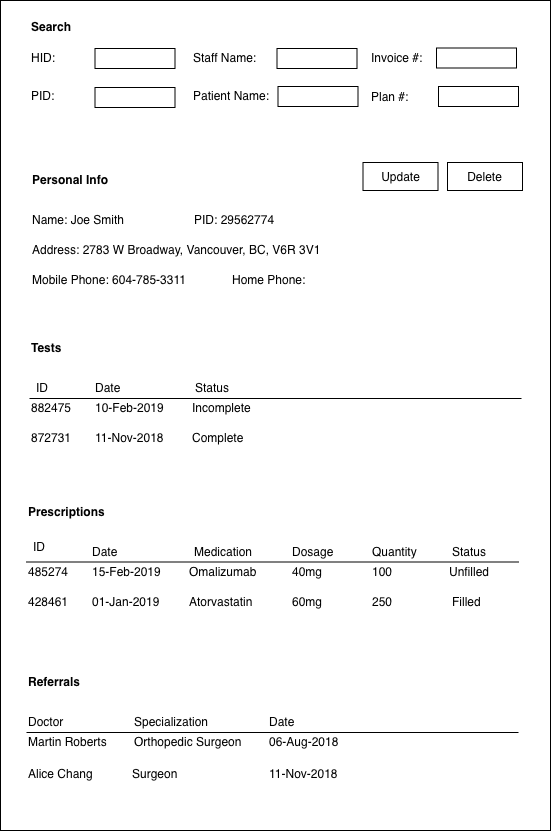

The diagram above was exported from draw.io. Its source (the exported page's mxGraphModel, read from the mxfile embedded in the PNG):
<mxGraphModel dx="758" dy="525" grid="1" gridSize="10" guides="1" tooltips="1" connect="1" arrows="1" fold="1" page="1" pageScale="1" pageWidth="826" pageHeight="1169" background="#ffffff" math="0" shadow="0">
  <root>
    <mxCell id="0" />
    <mxCell id="1" parent="0" />
    <mxCell id="2" value="" style="rounded=0;whiteSpace=wrap;html=1;fillColor=none;fontColor=#000000;" vertex="1" parent="1">
      <mxGeometry x="10" y="10" width="550" height="830" as="geometry" />
    </mxCell>
    <mxCell id="3" value="PID:" style="text;html=1;resizable=0;points=[];autosize=1;align=left;verticalAlign=top;spacingTop=-4;" vertex="1" parent="1">
      <mxGeometry x="39" y="96" width="40" height="20" as="geometry" />
    </mxCell>
    <mxCell id="4" value="Patient Name:" style="text;html=1;resizable=0;points=[];autosize=1;align=left;verticalAlign=top;spacingTop=-4;" vertex="1" parent="1">
      <mxGeometry x="201" y="96" width="90" height="20" as="geometry" />
    </mxCell>
    <mxCell id="5" value="" style="rounded=0;whiteSpace=wrap;html=1;fillColor=none;" vertex="1" parent="1">
      <mxGeometry x="104.5" y="97" width="80" height="20" as="geometry" />
    </mxCell>
    <mxCell id="6" value="" style="rounded=0;whiteSpace=wrap;html=1;fillColor=none;" vertex="1" parent="1">
      <mxGeometry x="287.5" y="96" width="80" height="20" as="geometry" />
    </mxCell>
    <mxCell id="7" value="&lt;b&gt;Personal Info&lt;/b&gt;" style="text;html=1;resizable=0;points=[];autosize=1;align=left;verticalAlign=top;spacingTop=-4;" vertex="1" parent="1">
      <mxGeometry x="40" y="180" width="90" height="20" as="geometry" />
    </mxCell>
    <mxCell id="8" value="Name: Joe Smith" style="text;html=1;resizable=0;points=[];autosize=1;align=left;verticalAlign=top;spacingTop=-4;" vertex="1" parent="1">
      <mxGeometry x="40" y="220" width="110" height="20" as="geometry" />
    </mxCell>
    <mxCell id="9" value="Address: 2783 W Broadway, Vancouver, BC, V6R 3V1" style="text;html=1;resizable=0;points=[];autosize=1;align=left;verticalAlign=top;spacingTop=-4;" vertex="1" parent="1">
      <mxGeometry x="40" y="250" width="300" height="20" as="geometry" />
    </mxCell>
    <mxCell id="10" value="Mobile Phone: 604-785-3311" style="text;html=1;resizable=0;points=[];autosize=1;align=left;verticalAlign=top;spacingTop=-4;" vertex="1" parent="1">
      <mxGeometry x="40" y="280" width="170" height="20" as="geometry" />
    </mxCell>
    <mxCell id="11" value="Home Phone:&amp;nbsp;" style="text;html=1;resizable=0;points=[];autosize=1;align=left;verticalAlign=top;spacingTop=-4;" vertex="1" parent="1">
      <mxGeometry x="240" y="280" width="90" height="20" as="geometry" />
    </mxCell>
    <mxCell id="12" value="PID:&amp;nbsp;29562774" style="text;html=1;resizable=0;points=[];autosize=1;align=left;verticalAlign=top;spacingTop=-4;" vertex="1" parent="1">
      <mxGeometry x="201.5" y="220" width="100" height="20" as="geometry" />
    </mxCell>
    <mxCell id="13" value="Tests" style="text;html=1;resizable=0;points=[];autosize=1;align=left;verticalAlign=top;spacingTop=-4;fontStyle=1" vertex="1" parent="1">
      <mxGeometry x="39" y="348" width="40" height="20" as="geometry" />
    </mxCell>
    <mxCell id="14" value="Date" style="text;html=1;resizable=0;points=[];autosize=1;align=left;verticalAlign=top;spacingTop=-4;" vertex="1" parent="1">
      <mxGeometry x="103" y="388" width="40" height="20" as="geometry" />
    </mxCell>
    <mxCell id="15" value="" style="endArrow=none;html=1;" edge="1" parent="1">
      <mxGeometry width="50" height="50" relative="1" as="geometry">
        <mxPoint x="39" y="408" as="sourcePoint" />
        <mxPoint x="531" y="408" as="targetPoint" />
      </mxGeometry>
    </mxCell>
    <mxCell id="16" value="10-Feb-2019" style="text;html=1;resizable=0;points=[];autosize=1;align=left;verticalAlign=top;spacingTop=-4;" vertex="1" parent="1">
      <mxGeometry x="103" y="408" width="80" height="20" as="geometry" />
    </mxCell>
    <mxCell id="17" value="11-Nov-2018" style="text;html=1;resizable=0;points=[];autosize=1;align=left;verticalAlign=top;spacingTop=-4;" vertex="1" parent="1">
      <mxGeometry x="103" y="438" width="80" height="20" as="geometry" />
    </mxCell>
    <mxCell id="18" value="Status" style="text;html=1;resizable=0;points=[];autosize=1;align=left;verticalAlign=top;spacingTop=-4;" vertex="1" parent="1">
      <mxGeometry x="203" y="388" width="50" height="20" as="geometry" />
    </mxCell>
    <mxCell id="19" value="Incomplete" style="text;html=1;resizable=0;points=[];autosize=1;align=left;verticalAlign=top;spacingTop=-4;" vertex="1" parent="1">
      <mxGeometry x="199.5" y="408" width="70" height="20" as="geometry" />
    </mxCell>
    <mxCell id="20" value="Complete" style="text;html=1;resizable=0;points=[];autosize=1;align=left;verticalAlign=top;spacingTop=-4;" vertex="1" parent="1">
      <mxGeometry x="199.5" y="438" width="70" height="20" as="geometry" />
    </mxCell>
    <mxCell id="21" value="ID" style="text;html=1;resizable=0;points=[];autosize=1;align=left;verticalAlign=top;spacingTop=-4;" vertex="1" parent="1">
      <mxGeometry x="44" y="388" width="30" height="20" as="geometry" />
    </mxCell>
    <mxCell id="22" value="882475" style="text;html=1;resizable=0;points=[];autosize=1;align=left;verticalAlign=top;spacingTop=-4;fontStyle=0;fontColor=#000000;" vertex="1" parent="1">
      <mxGeometry x="39" y="408" width="60" height="20" as="geometry" />
    </mxCell>
    <mxCell id="23" value="872731" style="text;html=1;resizable=0;points=[];autosize=1;align=left;verticalAlign=top;spacingTop=-4;fontColor=#000000;fontStyle=0" vertex="1" parent="1">
      <mxGeometry x="39" y="438" width="60" height="20" as="geometry" />
    </mxCell>
    <mxCell id="24" value="Referrals" style="text;html=1;resizable=0;points=[];autosize=1;align=left;verticalAlign=top;spacingTop=-4;fontStyle=1" vertex="1" parent="1">
      <mxGeometry x="36" y="682" width="60" height="20" as="geometry" />
    </mxCell>
    <mxCell id="25" value="Specialization" style="text;html=1;resizable=0;points=[];autosize=1;align=left;verticalAlign=top;spacingTop=-4;" vertex="1" parent="1">
      <mxGeometry x="141.5" y="722" width="90" height="20" as="geometry" />
    </mxCell>
    <mxCell id="26" value="" style="endArrow=none;html=1;" edge="1" parent="1">
      <mxGeometry width="50" height="50" relative="1" as="geometry">
        <mxPoint x="36" y="742" as="sourcePoint" />
        <mxPoint x="528" y="742" as="targetPoint" />
      </mxGeometry>
    </mxCell>
    <mxCell id="27" value="06-Aug-2018" style="text;html=1;resizable=0;points=[];autosize=1;align=left;verticalAlign=top;spacingTop=-4;" vertex="1" parent="1">
      <mxGeometry x="276.5" y="742" width="80" height="20" as="geometry" />
    </mxCell>
    <mxCell id="28" value="11-Nov-2018" style="text;html=1;resizable=0;points=[];autosize=1;align=left;verticalAlign=top;spacingTop=-4;" vertex="1" parent="1">
      <mxGeometry x="276.5" y="774" width="80" height="20" as="geometry" />
    </mxCell>
    <mxCell id="29" value="Date" style="text;html=1;resizable=0;points=[];autosize=1;align=left;verticalAlign=top;spacingTop=-4;" vertex="1" parent="1">
      <mxGeometry x="276.5" y="722" width="40" height="20" as="geometry" />
    </mxCell>
    <mxCell id="30" value="Doctor" style="text;html=1;resizable=0;points=[];autosize=1;align=left;verticalAlign=top;spacingTop=-4;" vertex="1" parent="1">
      <mxGeometry x="36" y="722" width="50" height="20" as="geometry" />
    </mxCell>
    <mxCell id="31" value="Orthopedic Surgeon" style="text;html=1;resizable=0;points=[];autosize=1;align=left;verticalAlign=top;spacingTop=-4;fontColor=#000000;" vertex="1" parent="1">
      <mxGeometry x="141.5" y="742" width="120" height="20" as="geometry" />
    </mxCell>
    <mxCell id="32" value="Martin Roberts" style="text;html=1;resizable=0;points=[];autosize=1;align=left;verticalAlign=top;spacingTop=-4;fontColor=#000000;" vertex="1" parent="1">
      <mxGeometry x="36" y="742" width="90" height="20" as="geometry" />
    </mxCell>
    <mxCell id="33" value="Alice Chang" style="text;html=1;resizable=0;points=[];autosize=1;align=left;verticalAlign=top;spacingTop=-4;fontColor=#000000;" vertex="1" parent="1">
      <mxGeometry x="36" y="774" width="80" height="20" as="geometry" />
    </mxCell>
    <mxCell id="34" value="Surgeon" style="text;html=1;resizable=0;points=[];autosize=1;align=left;verticalAlign=top;spacingTop=-4;fontColor=#000000;" vertex="1" parent="1">
      <mxGeometry x="140" y="774" width="60" height="20" as="geometry" />
    </mxCell>
    <mxCell id="35" value="HID:" style="text;html=1;resizable=0;points=[];autosize=1;align=left;verticalAlign=top;spacingTop=-4;fontColor=#000000;" vertex="1" parent="1">
      <mxGeometry x="39" y="58" width="40" height="20" as="geometry" />
    </mxCell>
    <mxCell id="36" value="Invoice #:" style="text;html=1;resizable=0;points=[];autosize=1;align=left;verticalAlign=top;spacingTop=-4;fontColor=#000000;" vertex="1" parent="1">
      <mxGeometry x="379" y="57.5" width="70" height="20" as="geometry" />
    </mxCell>
    <mxCell id="37" value="Staff Name:" style="text;html=1;resizable=0;points=[];autosize=1;align=left;verticalAlign=top;spacingTop=-4;fontColor=#000000;" vertex="1" parent="1">
      <mxGeometry x="201" y="58" width="80" height="20" as="geometry" />
    </mxCell>
    <mxCell id="38" value="" style="rounded=0;whiteSpace=wrap;html=1;fillColor=none;" vertex="1" parent="1">
      <mxGeometry x="286.5" y="58" width="80" height="20" as="geometry" />
    </mxCell>
    <mxCell id="39" value="" style="rounded=0;whiteSpace=wrap;html=1;fillColor=none;" vertex="1" parent="1">
      <mxGeometry x="104.5" y="58" width="80" height="20" as="geometry" />
    </mxCell>
    <mxCell id="40" value="" style="rounded=0;whiteSpace=wrap;html=1;fillColor=none;" vertex="1" parent="1">
      <mxGeometry x="448" y="96" width="80" height="20" as="geometry" />
    </mxCell>
    <mxCell id="41" value="&lt;b&gt;Search&lt;/b&gt;" style="text;html=1;resizable=0;points=[];autosize=1;align=left;verticalAlign=top;spacingTop=-4;fontColor=#000000;" vertex="1" parent="1">
      <mxGeometry x="39" y="27" width="60" height="20" as="geometry" />
    </mxCell>
    <mxCell id="42" value="Update" style="rounded=0;whiteSpace=wrap;html=1;fillColor=none;fontColor=#000000;" vertex="1" parent="1">
      <mxGeometry x="372.5" y="172" width="75" height="28" as="geometry" />
    </mxCell>
    <mxCell id="43" value="Plan #:" style="text;html=1;resizable=0;points=[];autosize=1;align=left;verticalAlign=top;spacingTop=-4;fontColor=#000000;" vertex="1" parent="1">
      <mxGeometry x="379" y="97" width="50" height="20" as="geometry" />
    </mxCell>
    <mxCell id="44" value="" style="rounded=0;whiteSpace=wrap;html=1;fillColor=none;" vertex="1" parent="1">
      <mxGeometry x="446" y="57.5" width="80" height="20" as="geometry" />
    </mxCell>
    <mxCell id="45" value="Prescriptions" style="text;html=1;resizable=0;points=[];autosize=1;align=left;verticalAlign=top;spacingTop=-4;fontStyle=1" vertex="1" parent="1">
      <mxGeometry x="36" y="511.5" width="80" height="20" as="geometry" />
    </mxCell>
    <mxCell id="46" value="Date" style="text;html=1;resizable=0;points=[];autosize=1;align=left;verticalAlign=top;spacingTop=-4;" vertex="1" parent="1">
      <mxGeometry x="100" y="551.5" width="40" height="20" as="geometry" />
    </mxCell>
    <mxCell id="47" value="Medication" style="text;html=1;resizable=0;points=[];autosize=1;align=left;verticalAlign=top;spacingTop=-4;" vertex="1" parent="1">
      <mxGeometry x="201.5" y="551.5" width="70" height="20" as="geometry" />
    </mxCell>
    <mxCell id="48" value="Dosage" style="text;html=1;resizable=0;points=[];autosize=1;align=left;verticalAlign=top;spacingTop=-4;" vertex="1" parent="1">
      <mxGeometry x="300" y="551.5" width="60" height="20" as="geometry" />
    </mxCell>
    <mxCell id="49" value="Quantity" style="text;html=1;resizable=0;points=[];autosize=1;align=left;verticalAlign=top;spacingTop=-4;" vertex="1" parent="1">
      <mxGeometry x="380" y="551.5" width="60" height="20" as="geometry" />
    </mxCell>
    <mxCell id="50" value="" style="endArrow=none;html=1;" edge="1" parent="1">
      <mxGeometry width="50" height="50" relative="1" as="geometry">
        <mxPoint x="36" y="571.5" as="sourcePoint" />
        <mxPoint x="528" y="571.5" as="targetPoint" />
      </mxGeometry>
    </mxCell>
    <mxCell id="51" value="15-Feb-2019" style="text;html=1;resizable=0;points=[];autosize=1;align=left;verticalAlign=top;spacingTop=-4;" vertex="1" parent="1">
      <mxGeometry x="100" y="571.5" width="80" height="20" as="geometry" />
    </mxCell>
    <mxCell id="52" value="01-Jan-2019" style="text;html=1;resizable=0;points=[];autosize=1;align=left;verticalAlign=top;spacingTop=-4;" vertex="1" parent="1">
      <mxGeometry x="100" y="601.5" width="80" height="20" as="geometry" />
    </mxCell>
    <mxCell id="53" value="Status" style="text;html=1;resizable=0;points=[];autosize=1;align=left;verticalAlign=top;spacingTop=-4;" vertex="1" parent="1">
      <mxGeometry x="460" y="551.5" width="50" height="20" as="geometry" />
    </mxCell>
    <mxCell id="54" value="Omalizumab" style="text;html=1;resizable=0;points=[];autosize=1;align=left;verticalAlign=top;spacingTop=-4;" vertex="1" parent="1">
      <mxGeometry x="196.5" y="571.5" width="80" height="20" as="geometry" />
    </mxCell>
    <mxCell id="55" value="40mg" style="text;html=1;resizable=0;points=[];autosize=1;align=left;verticalAlign=top;spacingTop=-4;" vertex="1" parent="1">
      <mxGeometry x="300" y="571.5" width="50" height="20" as="geometry" />
    </mxCell>
    <mxCell id="56" value="100" style="text;html=1;resizable=0;points=[];autosize=1;align=left;verticalAlign=top;spacingTop=-4;" vertex="1" parent="1">
      <mxGeometry x="380" y="571.5" width="40" height="20" as="geometry" />
    </mxCell>
    <mxCell id="57" value="Unfilled" style="text;html=1;resizable=0;points=[];autosize=1;align=left;verticalAlign=top;spacingTop=-4;" vertex="1" parent="1">
      <mxGeometry x="457" y="571.5" width="60" height="20" as="geometry" />
    </mxCell>
    <mxCell id="58" value="Atorvastatin" style="text;html=1;resizable=0;points=[];autosize=1;align=left;verticalAlign=top;spacingTop=-4;" vertex="1" parent="1">
      <mxGeometry x="196.5" y="601.5" width="80" height="20" as="geometry" />
    </mxCell>
    <mxCell id="59" value="60mg" style="text;html=1;resizable=0;points=[];autosize=1;align=left;verticalAlign=top;spacingTop=-4;" vertex="1" parent="1">
      <mxGeometry x="300" y="601.5" width="50" height="20" as="geometry" />
    </mxCell>
    <mxCell id="60" value="250" style="text;html=1;resizable=0;points=[];autosize=1;align=left;verticalAlign=top;spacingTop=-4;" vertex="1" parent="1">
      <mxGeometry x="380" y="601.5" width="40" height="20" as="geometry" />
    </mxCell>
    <mxCell id="61" value="Filled" style="text;html=1;resizable=0;points=[];autosize=1;align=left;verticalAlign=top;spacingTop=-4;" vertex="1" parent="1">
      <mxGeometry x="460" y="601.5" width="40" height="20" as="geometry" />
    </mxCell>
    <mxCell id="62" value="ID" style="text;html=1;resizable=0;points=[];autosize=1;align=left;verticalAlign=top;spacingTop=-4;" vertex="1" parent="1">
      <mxGeometry x="41" y="546.5" width="30" height="20" as="geometry" />
    </mxCell>
    <mxCell id="63" value="485274" style="text;html=1;resizable=0;points=[];autosize=1;align=left;verticalAlign=top;spacingTop=-4;fontStyle=0;fontColor=#000000;" vertex="1" parent="1">
      <mxGeometry x="36" y="571.5" width="60" height="20" as="geometry" />
    </mxCell>
    <mxCell id="64" value="428461" style="text;html=1;resizable=0;points=[];autosize=1;align=left;verticalAlign=top;spacingTop=-4;fontColor=#000000;fontStyle=0" vertex="1" parent="1">
      <mxGeometry x="36" y="601.5" width="60" height="20" as="geometry" />
    </mxCell>
    <mxCell id="65" value="Delete" style="rounded=0;whiteSpace=wrap;html=1;fillColor=none;fontColor=#000000;" vertex="1" parent="1">
      <mxGeometry x="457" y="172" width="75" height="28" as="geometry" />
    </mxCell>
  </root>
</mxGraphModel>